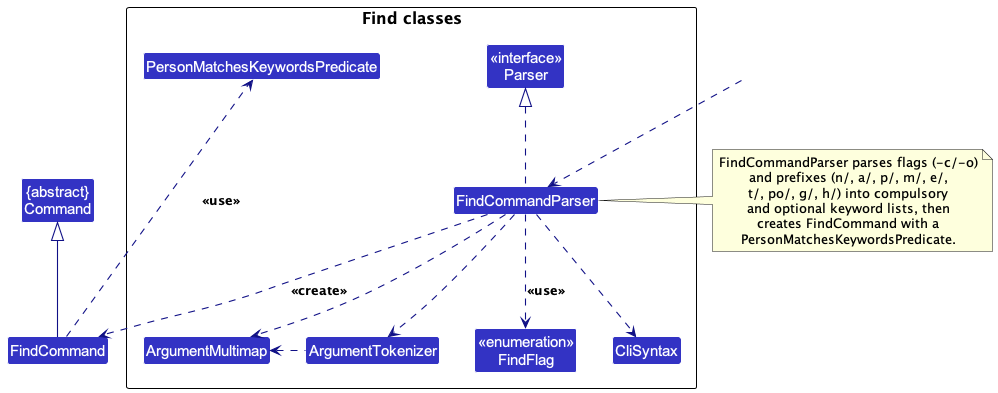

The diagram above was rendered by PlantUML. Its source (embedded in the PNG):
@startuml
!include style.puml
skinparam arrowThickness 1.1
skinparam arrowColor LOGIC_COLOR_T4
skinparam classBackgroundColor LOGIC_COLOR

' Toggle dark/light mode: uncomment the line below for dark mode
'!define DARK_MODE

!ifdef DARK_MODE
skinparam backgroundColor #1F1F1F
skinparam Package {
    BackgroundColor #2D2D2D
}
!else
skinparam backgroundColor #FFFFFF
skinparam Package {
    BackgroundColor #FFFFFF
}
!endif

Class "{abstract}\nCommand" as Command
Class FindCommand

package "Find classes"{
Class "<<interface>>\nParser" as Parser
Class FindCommandParser
Class "<<enumeration>>\nFindFlag" as FindFlag
Class ArgumentMultimap
Class ArgumentTokenizer
Class CliSyntax
Class PersonMatchesKeywordsPredicate
}

Class HiddenOutside #FFFFFF
HiddenOutside ..> FindCommandParser

FindCommand -up-|> Command
FindCommandParser .up.|> Parser
FindCommandParser ..> FindCommand : <<create>>
FindCommandParser ..> FindFlag : <<use>>
FindCommandParser ..> ArgumentMultimap
FindCommandParser ..> ArgumentTokenizer
ArgumentTokenizer .left.> ArgumentMultimap
FindCommandParser ..> CliSyntax
FindCommand ..> PersonMatchesKeywordsPredicate : <<use>>

note right of FindCommandParser
  FindCommandParser parses flags (-c/-o)
  and prefixes (n/, a/, p/, m/, e/,
  t/, po/, g/, h/) into compulsory
  and optional keyword lists, then
  creates FindCommand with a
  PersonMatchesKeywordsPredicate.
end note
@enduml